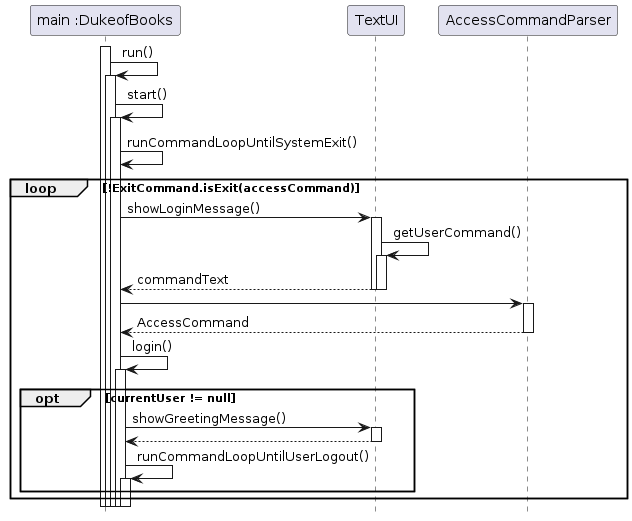

The diagram above was rendered by PlantUML. Its source (embedded in the PNG):
@startuml
'https://plantuml.com/sequence-diagram
hide footbox
!include style.puml

participant "main :DukeofBooks"
activate "main :DukeofBooks"
"main :DukeofBooks" -> "main :DukeofBooks": run()
activate "main :DukeofBooks"
"main :DukeofBooks" -> "main :DukeofBooks": start()
activate "main :DukeofBooks"
"main :DukeofBooks" -> "main :DukeofBooks": runCommandLoopUntilSystemExit()
loop !ExitCommand.isExit(accessCommand)

    "main :DukeofBooks" -> TextUI: showLoginMessage()
    activate TextUI
    TextUI -> TextUI: getUserCommand()
    activate TextUI
    TextUI --> "main :DukeofBooks": commandText
    deactivate TextUI
    deactivate TextUI

    "main :DukeofBooks" -> AccessCommandParser
    activate AccessCommandParser
    AccessCommandParser --> "main :DukeofBooks": AccessCommand
    deactivate AccessCommandParser

    "main :DukeofBooks" -> "main :DukeofBooks": login()
    activate "main :DukeofBooks"

    opt currentUser != null
        "main :DukeofBooks" -> TextUI: showGreetingMessage()
        activate TextUI
        TextUI --> "main :DukeofBooks"
        deactivate TextUI
        "main :DukeofBooks" -> "main :DukeofBooks": runCommandLoopUntilUserLogout()
        activate "main :DukeofBooks"
    end
end
@enduml